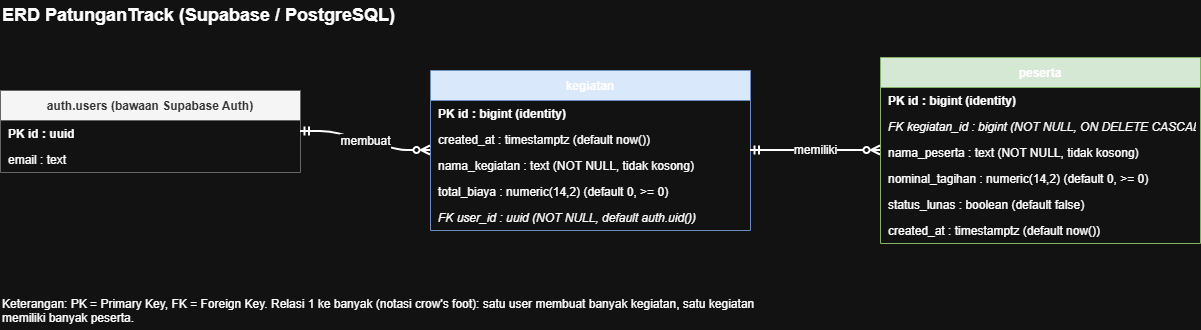

The diagram above was exported from draw.io. Its source (the exported page's mxGraphModel, read from the mxfile embedded in the PNG):
<mxGraphModel dx="1226" dy="922" grid="1" gridSize="10" guides="1" tooltips="1" connect="1" arrows="1" fold="1" page="1" pageScale="1" pageWidth="1300" pageHeight="700" math="0" shadow="0">
  <root>
    <mxCell id="0" />
    <mxCell id="1" parent="0" />
    <mxCell id="title" parent="1" style="text;html=1;align=left;verticalAlign=middle;fontSize=18;fontStyle=1;" value="ERD PatunganTrack (Supabase / PostgreSQL)" vertex="1">
      <mxGeometry height="30" width="600" x="40" y="20" as="geometry" />
    </mxCell>
    <mxCell id="auth" parent="1" style="swimlane;fontStyle=1;childLayout=stackLayout;horizontal=1;startSize=30;horizontalStack=0;resizeParent=1;resizeParentMax=0;resizeLast=0;collapsible=0;marginBottom=0;fillColor=#f5f5f5;strokeColor=#666666;fontColor=#333333;" value="auth.users (bawaan Supabase Auth)" vertex="1">
      <mxGeometry height="82" width="300" x="40" y="110" as="geometry" />
    </mxCell>
    <mxCell id="auth_1" parent="auth" style="text;strokeColor=none;fillColor=none;align=left;verticalAlign=middle;spacingLeft=6;spacingRight=4;overflow=hidden;rotatable=0;fontStyle=1;" value="PK    id : uuid" vertex="1">
      <mxGeometry height="26" width="300" y="30" as="geometry" />
    </mxCell>
    <mxCell id="auth_2" parent="auth" style="text;strokeColor=none;fillColor=none;align=left;verticalAlign=middle;spacingLeft=6;spacingRight=4;overflow=hidden;rotatable=0;" value="       email : text" vertex="1">
      <mxGeometry height="26" width="300" y="56" as="geometry" />
    </mxCell>
    <mxCell id="kegiatan" parent="1" style="swimlane;fontStyle=1;childLayout=stackLayout;horizontal=1;startSize=30;horizontalStack=0;resizeParent=1;resizeParentMax=0;resizeLast=0;collapsible=0;marginBottom=0;fillColor=#dae8fc;strokeColor=#6c8ebf;" value="kegiatan" vertex="1">
      <mxGeometry height="160" width="320" x="470" y="90" as="geometry" />
    </mxCell>
    <mxCell id="keg_1" parent="kegiatan" style="text;strokeColor=none;fillColor=none;align=left;verticalAlign=middle;spacingLeft=6;spacingRight=4;overflow=hidden;rotatable=0;fontStyle=1;" value="PK    id : bigint (identity)" vertex="1">
      <mxGeometry height="26" width="320" y="30" as="geometry" />
    </mxCell>
    <mxCell id="keg_2" parent="kegiatan" style="text;strokeColor=none;fillColor=none;align=left;verticalAlign=middle;spacingLeft=6;spacingRight=4;overflow=hidden;rotatable=0;" value="       created_at : timestamptz (default now())" vertex="1">
      <mxGeometry height="26" width="320" y="56" as="geometry" />
    </mxCell>
    <mxCell id="keg_3" parent="kegiatan" style="text;strokeColor=none;fillColor=none;align=left;verticalAlign=middle;spacingLeft=6;spacingRight=4;overflow=hidden;rotatable=0;" value="       nama_kegiatan : text (NOT NULL, tidak kosong)" vertex="1">
      <mxGeometry height="26" width="320" y="82" as="geometry" />
    </mxCell>
    <mxCell id="keg_4" parent="kegiatan" style="text;strokeColor=none;fillColor=none;align=left;verticalAlign=middle;spacingLeft=6;spacingRight=4;overflow=hidden;rotatable=0;" value="       total_biaya : numeric(14,2) (default 0, &gt;= 0)" vertex="1">
      <mxGeometry height="26" width="320" y="108" as="geometry" />
    </mxCell>
    <mxCell id="keg_5" parent="kegiatan" style="text;strokeColor=none;fillColor=none;align=left;verticalAlign=middle;spacingLeft=6;spacingRight=4;overflow=hidden;rotatable=0;fontStyle=2;" value="FK    user_id : uuid (NOT NULL, default auth.uid())" vertex="1">
      <mxGeometry height="26" width="320" y="134" as="geometry" />
    </mxCell>
    <mxCell id="peserta" parent="1" style="swimlane;fontStyle=1;childLayout=stackLayout;horizontal=1;startSize=30;horizontalStack=0;resizeParent=1;resizeParentMax=0;resizeLast=0;collapsible=0;marginBottom=0;fillColor=#d5e8d4;strokeColor=#82b366;" value="peserta" vertex="1">
      <mxGeometry height="186" width="320" x="920" y="77" as="geometry" />
    </mxCell>
    <mxCell id="pes_1" parent="peserta" style="text;strokeColor=none;fillColor=none;align=left;verticalAlign=middle;spacingLeft=6;spacingRight=4;overflow=hidden;rotatable=0;fontStyle=1;" value="PK    id : bigint (identity)" vertex="1">
      <mxGeometry height="26" width="320" y="30" as="geometry" />
    </mxCell>
    <mxCell id="pes_2" parent="peserta" style="text;strokeColor=none;fillColor=none;align=left;verticalAlign=middle;spacingLeft=6;spacingRight=4;overflow=hidden;rotatable=0;fontStyle=2;" value="FK    kegiatan_id : bigint (NOT NULL, ON DELETE CASCADE)" vertex="1">
      <mxGeometry height="26" width="320" y="56" as="geometry" />
    </mxCell>
    <mxCell id="pes_3" parent="peserta" style="text;strokeColor=none;fillColor=none;align=left;verticalAlign=middle;spacingLeft=6;spacingRight=4;overflow=hidden;rotatable=0;" value="       nama_peserta : text (NOT NULL, tidak kosong)" vertex="1">
      <mxGeometry height="26" width="320" y="82" as="geometry" />
    </mxCell>
    <mxCell id="pes_4" parent="peserta" style="text;strokeColor=none;fillColor=none;align=left;verticalAlign=middle;spacingLeft=6;spacingRight=4;overflow=hidden;rotatable=0;" value="       nominal_tagihan : numeric(14,2) (default 0, &gt;= 0)" vertex="1">
      <mxGeometry height="26" width="320" y="108" as="geometry" />
    </mxCell>
    <mxCell id="pes_5" parent="peserta" style="text;strokeColor=none;fillColor=none;align=left;verticalAlign=middle;spacingLeft=6;spacingRight=4;overflow=hidden;rotatable=0;" value="       status_lunas : boolean (default false)" vertex="1">
      <mxGeometry height="26" width="320" y="134" as="geometry" />
    </mxCell>
    <mxCell id="pes_6" parent="peserta" style="text;strokeColor=none;fillColor=none;align=left;verticalAlign=middle;spacingLeft=6;spacingRight=4;overflow=hidden;rotatable=0;" value="       created_at : timestamptz (default now())" vertex="1">
      <mxGeometry height="26" width="320" y="160" as="geometry" />
    </mxCell>
    <mxCell id="rel1" edge="1" parent="1" source="auth" style="edgeStyle=entityRelationEdgeStyle;fontSize=12;html=1;endArrow=ERzeroToMany;startArrow=ERmandOne;endFill=0;startFill=0;strokeWidth=2;" target="kegiatan" value="membuat">
      <mxGeometry height="100" relative="1" width="100" as="geometry" />
    </mxCell>
    <mxCell id="rel2" edge="1" parent="1" source="kegiatan" style="edgeStyle=entityRelationEdgeStyle;fontSize=12;html=1;endArrow=ERzeroToMany;startArrow=ERmandOne;endFill=0;startFill=0;strokeWidth=2;" target="peserta" value="memiliki">
      <mxGeometry height="100" relative="1" width="100" as="geometry" />
    </mxCell>
    <mxCell id="legend" parent="1" style="text;html=1;align=left;verticalAlign=top;whiteSpace=wrap;fontSize=12;" value="Keterangan: PK = Primary Key, FK = Foreign Key. Relasi 1 ke banyak (notasi crow's foot): satu user membuat banyak kegiatan, satu kegiatan memiliki banyak peserta." vertex="1">
      <mxGeometry height="40" width="760" x="40" y="310" as="geometry" />
    </mxCell>
  </root>
</mxGraphModel>